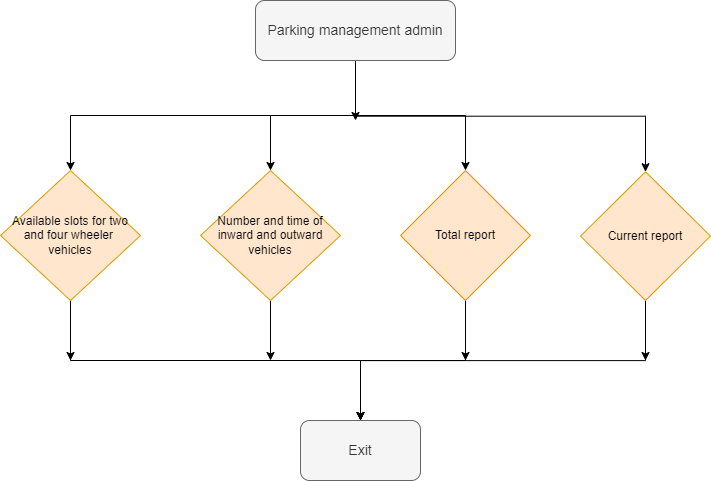

The diagram above was exported from draw.io. Its source (the exported page's mxGraphModel, read from the mxfile embedded in the PNG):
<mxGraphModel dx="1038" dy="588" grid="1" gridSize="10" guides="1" tooltips="1" connect="1" arrows="1" fold="1" page="1" pageScale="1" pageWidth="850" pageHeight="1100" math="0" shadow="0">
  <root>
    <mxCell id="0" />
    <mxCell id="1" parent="0" />
    <mxCell id="5qB-h6U0HHlcZdKzQO7m-10" style="edgeStyle=orthogonalEdgeStyle;rounded=0;orthogonalLoop=1;jettySize=auto;html=1;exitX=0.5;exitY=1;exitDx=0;exitDy=0;entryX=0.5;entryY=0;entryDx=0;entryDy=0;" edge="1" parent="1" source="5qB-h6U0HHlcZdKzQO7m-1" target="5qB-h6U0HHlcZdKzQO7m-3">
      <mxGeometry relative="1" as="geometry">
        <Array as="points">
          <mxPoint x="425" y="155" />
          <mxPoint x="140" y="155" />
        </Array>
      </mxGeometry>
    </mxCell>
    <mxCell id="5qB-h6U0HHlcZdKzQO7m-11" style="edgeStyle=orthogonalEdgeStyle;rounded=0;orthogonalLoop=1;jettySize=auto;html=1;exitX=0.5;exitY=1;exitDx=0;exitDy=0;" edge="1" parent="1" source="5qB-h6U0HHlcZdKzQO7m-1" target="5qB-h6U0HHlcZdKzQO7m-6">
      <mxGeometry relative="1" as="geometry" />
    </mxCell>
    <mxCell id="5qB-h6U0HHlcZdKzQO7m-12" style="edgeStyle=orthogonalEdgeStyle;rounded=0;orthogonalLoop=1;jettySize=auto;html=1;exitX=0.5;exitY=1;exitDx=0;exitDy=0;entryX=0.5;entryY=0;entryDx=0;entryDy=0;" edge="1" parent="1" source="5qB-h6U0HHlcZdKzQO7m-1" target="5qB-h6U0HHlcZdKzQO7m-4">
      <mxGeometry relative="1" as="geometry" />
    </mxCell>
    <mxCell id="5qB-h6U0HHlcZdKzQO7m-13" style="edgeStyle=orthogonalEdgeStyle;rounded=0;orthogonalLoop=1;jettySize=auto;html=1;exitX=0.5;exitY=1;exitDx=0;exitDy=0;entryX=0.5;entryY=0;entryDx=0;entryDy=0;" edge="1" parent="1" source="5qB-h6U0HHlcZdKzQO7m-1" target="5qB-h6U0HHlcZdKzQO7m-5">
      <mxGeometry relative="1" as="geometry" />
    </mxCell>
    <mxCell id="5qB-h6U0HHlcZdKzQO7m-28" style="edgeStyle=none;rounded=0;orthogonalLoop=1;jettySize=auto;html=1;exitX=0.5;exitY=1;exitDx=0;exitDy=0;" edge="1" parent="1" source="5qB-h6U0HHlcZdKzQO7m-1">
      <mxGeometry relative="1" as="geometry">
        <mxPoint x="425" y="160" as="targetPoint" />
      </mxGeometry>
    </mxCell>
    <mxCell id="5qB-h6U0HHlcZdKzQO7m-1" value="&lt;span style=&quot;font-size: 14px&quot;&gt;Parking management admin&lt;/span&gt;" style="rounded=1;whiteSpace=wrap;html=1;fillColor=#f5f5f5;fontColor=#333333;strokeColor=#666666;" vertex="1" parent="1">
      <mxGeometry x="325" y="40" width="200" height="60" as="geometry" />
    </mxCell>
    <mxCell id="5qB-h6U0HHlcZdKzQO7m-21" style="edgeStyle=orthogonalEdgeStyle;rounded=0;orthogonalLoop=1;jettySize=auto;html=1;exitX=0.5;exitY=1;exitDx=0;exitDy=0;entryX=0.5;entryY=0;entryDx=0;entryDy=0;" edge="1" parent="1" source="5qB-h6U0HHlcZdKzQO7m-3" target="5qB-h6U0HHlcZdKzQO7m-7">
      <mxGeometry relative="1" as="geometry" />
    </mxCell>
    <mxCell id="5qB-h6U0HHlcZdKzQO7m-25" style="edgeStyle=none;rounded=0;orthogonalLoop=1;jettySize=auto;html=1;exitX=0.5;exitY=1;exitDx=0;exitDy=0;" edge="1" parent="1" source="5qB-h6U0HHlcZdKzQO7m-3">
      <mxGeometry relative="1" as="geometry">
        <mxPoint x="140" y="400" as="targetPoint" />
      </mxGeometry>
    </mxCell>
    <mxCell id="5qB-h6U0HHlcZdKzQO7m-3" value="Available slots for two and four wheeler &lt;br&gt;vehicles" style="rhombus;whiteSpace=wrap;html=1;fillColor=#ffe6cc;strokeColor=#d79b00;" vertex="1" parent="1">
      <mxGeometry x="70" y="210" width="140" height="130" as="geometry" />
    </mxCell>
    <mxCell id="5qB-h6U0HHlcZdKzQO7m-22" style="edgeStyle=orthogonalEdgeStyle;rounded=0;orthogonalLoop=1;jettySize=auto;html=1;exitX=0.5;exitY=1;exitDx=0;exitDy=0;" edge="1" parent="1" source="5qB-h6U0HHlcZdKzQO7m-4">
      <mxGeometry relative="1" as="geometry">
        <mxPoint x="340" y="400" as="targetPoint" />
      </mxGeometry>
    </mxCell>
    <mxCell id="5qB-h6U0HHlcZdKzQO7m-4" value="Number and time of inward and outward vehicles" style="rhombus;whiteSpace=wrap;html=1;fillColor=#ffe6cc;strokeColor=#d79b00;" vertex="1" parent="1">
      <mxGeometry x="270" y="210" width="140" height="130" as="geometry" />
    </mxCell>
    <mxCell id="5qB-h6U0HHlcZdKzQO7m-23" style="edgeStyle=orthogonalEdgeStyle;rounded=0;orthogonalLoop=1;jettySize=auto;html=1;exitX=0.5;exitY=1;exitDx=0;exitDy=0;entryX=0.5;entryY=0;entryDx=0;entryDy=0;" edge="1" parent="1" source="5qB-h6U0HHlcZdKzQO7m-5" target="5qB-h6U0HHlcZdKzQO7m-7">
      <mxGeometry relative="1" as="geometry" />
    </mxCell>
    <mxCell id="5qB-h6U0HHlcZdKzQO7m-26" style="edgeStyle=none;rounded=0;orthogonalLoop=1;jettySize=auto;html=1;exitX=0.5;exitY=1;exitDx=0;exitDy=0;" edge="1" parent="1" source="5qB-h6U0HHlcZdKzQO7m-5">
      <mxGeometry relative="1" as="geometry">
        <mxPoint x="535" y="400" as="targetPoint" />
      </mxGeometry>
    </mxCell>
    <mxCell id="5qB-h6U0HHlcZdKzQO7m-5" value="Total report" style="rhombus;whiteSpace=wrap;html=1;fillColor=#ffe6cc;strokeColor=#d79b00;" vertex="1" parent="1">
      <mxGeometry x="470" y="210" width="130" height="130" as="geometry" />
    </mxCell>
    <mxCell id="5qB-h6U0HHlcZdKzQO7m-24" style="edgeStyle=orthogonalEdgeStyle;rounded=0;orthogonalLoop=1;jettySize=auto;html=1;exitX=0.5;exitY=1;exitDx=0;exitDy=0;entryX=0.5;entryY=0;entryDx=0;entryDy=0;" edge="1" parent="1" source="5qB-h6U0HHlcZdKzQO7m-6" target="5qB-h6U0HHlcZdKzQO7m-7">
      <mxGeometry relative="1" as="geometry" />
    </mxCell>
    <mxCell id="5qB-h6U0HHlcZdKzQO7m-27" style="edgeStyle=none;rounded=0;orthogonalLoop=1;jettySize=auto;html=1;exitX=0.5;exitY=1;exitDx=0;exitDy=0;" edge="1" parent="1" source="5qB-h6U0HHlcZdKzQO7m-6">
      <mxGeometry relative="1" as="geometry">
        <mxPoint x="715" y="400" as="targetPoint" />
      </mxGeometry>
    </mxCell>
    <mxCell id="5qB-h6U0HHlcZdKzQO7m-6" value="Current report" style="rhombus;whiteSpace=wrap;html=1;fillColor=#ffe6cc;strokeColor=#d79b00;" vertex="1" parent="1">
      <mxGeometry x="650" y="211.25" width="130" height="128.75" as="geometry" />
    </mxCell>
    <mxCell id="5qB-h6U0HHlcZdKzQO7m-7" value="Exit" style="rounded=1;whiteSpace=wrap;html=1;fillColor=#f5f5f5;fontColor=#333333;strokeColor=#666666;fontSize=14;" vertex="1" parent="1">
      <mxGeometry x="370" y="460" width="120" height="60" as="geometry" />
    </mxCell>
  </root>
</mxGraphModel>